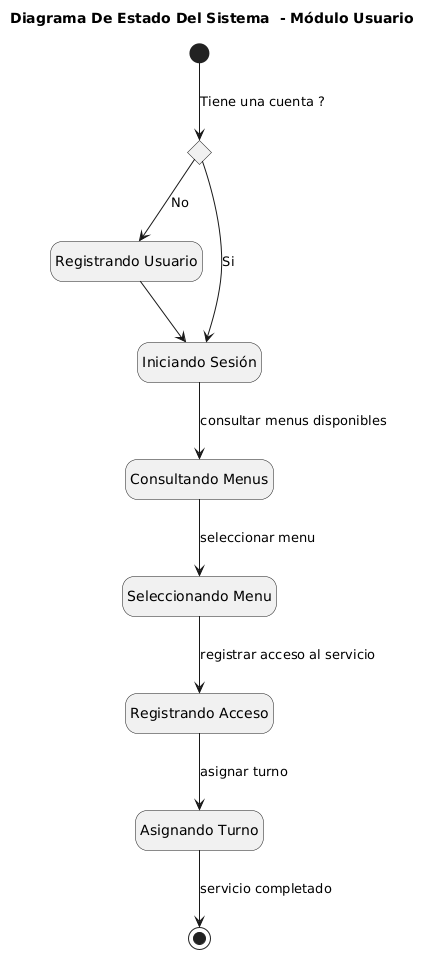

The diagram above was rendered by PlantUML. Its source (embedded in the PNG):
@startuml
title Diagrama De Estado Del Sistema  - Módulo Usuario
hide empty description

state "Registrando Usuario" as registrar
state "Iniciando Sesión" as iniciarSesion
state "Consultando Menus" as consultarMenus
state "Seleccionando Menu" as seleccionarMenu
state "Registrando Acceso" as registrarAcceso
state "Asignando Turno" as asignarTurno

state choice1 <<choice>>


[*] --> choice1 : Tiene una cuenta ?
choice1 --> registrar : No
choice1 --> iniciarSesion : Si
registrar --> iniciarSesion
iniciarSesion --> consultarMenus : consultar menus disponibles
consultarMenus --> seleccionarMenu : seleccionar menu
seleccionarMenu --> registrarAcceso : registrar acceso al servicio
registrarAcceso --> asignarTurno : asignar turno
asignarTurno --> [*] : servicio completado
@enduml